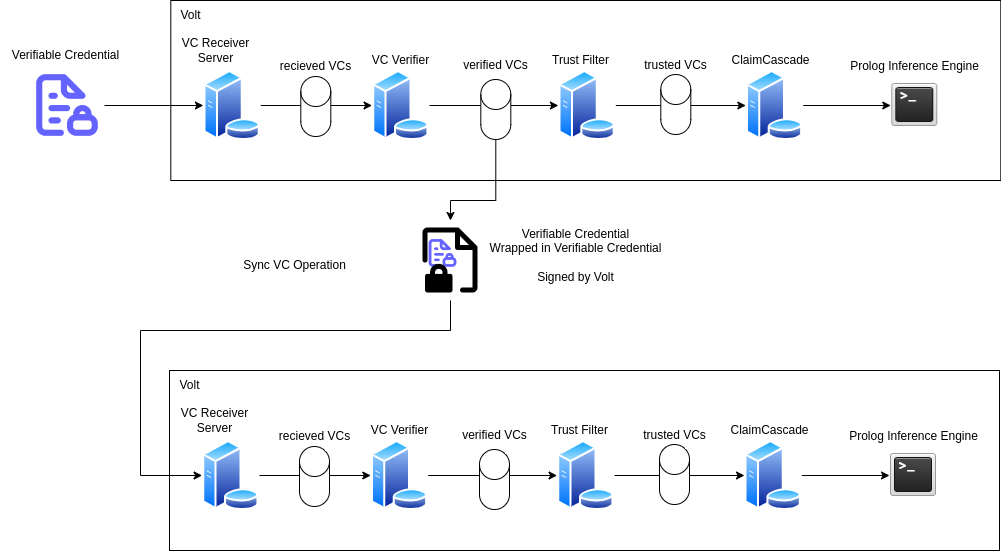

The diagram above was exported from draw.io. Its source (the exported page's mxGraphModel, read from the mxfile embedded in the PNG):
<mxGraphModel dx="994" dy="1053" grid="1" gridSize="10" guides="1" tooltips="1" connect="1" arrows="1" fold="1" page="1" pageScale="1" pageWidth="1169" pageHeight="827" math="0" shadow="0">
  <root>
    <mxCell id="0" />
    <mxCell id="1" parent="0" />
    <mxCell id="4dICmov_8O_Zzwirl0eU-22" value="" style="whiteSpace=wrap;html=1;" parent="1" vertex="1">
      <mxGeometry x="200.3" y="90" width="830" height="180" as="geometry" />
    </mxCell>
    <mxCell id="4dICmov_8O_Zzwirl0eU-5" value="VC Receiver&lt;div&gt;Server&lt;/div&gt;" style="text;html=1;align=center;verticalAlign=middle;resizable=0;points=[];autosize=1;strokeColor=none;fillColor=none;" parent="1" vertex="1">
      <mxGeometry x="200.3" y="120" width="90" height="40" as="geometry" />
    </mxCell>
    <mxCell id="4dICmov_8O_Zzwirl0eU-18" style="edgeStyle=orthogonalEdgeStyle;rounded=0;orthogonalLoop=1;jettySize=auto;html=1;exitX=1;exitY=0.5;exitDx=0;exitDy=0;entryX=0;entryY=0.5;entryDx=0;entryDy=0;" parent="1" source="4dICmov_8O_Zzwirl0eU-7" target="4dICmov_8O_Zzwirl0eU-11" edge="1">
      <mxGeometry relative="1" as="geometry" />
    </mxCell>
    <mxCell id="4dICmov_8O_Zzwirl0eU-7" value="" style="image;aspect=fixed;perimeter=ellipsePerimeter;html=1;align=center;shadow=0;dashed=0;spacingTop=3;image=img/lib/active_directory/database_server.svg;" parent="1" vertex="1">
      <mxGeometry x="232.9" y="160" width="57.4" height="70" as="geometry" />
    </mxCell>
    <mxCell id="4dICmov_8O_Zzwirl0eU-10" value="VC Verifier" style="text;html=1;align=center;verticalAlign=middle;resizable=0;points=[];autosize=1;strokeColor=none;fillColor=none;" parent="1" vertex="1">
      <mxGeometry x="390.3" y="135" width="80" height="30" as="geometry" />
    </mxCell>
    <mxCell id="4dICmov_8O_Zzwirl0eU-19" style="edgeStyle=orthogonalEdgeStyle;rounded=0;orthogonalLoop=1;jettySize=auto;html=1;exitX=1;exitY=0.5;exitDx=0;exitDy=0;entryX=0;entryY=0.5;entryDx=0;entryDy=0;" parent="1" source="4dICmov_8O_Zzwirl0eU-11" target="4dICmov_8O_Zzwirl0eU-13" edge="1">
      <mxGeometry relative="1" as="geometry" />
    </mxCell>
    <mxCell id="4dICmov_8O_Zzwirl0eU-11" value="" style="image;aspect=fixed;perimeter=ellipsePerimeter;html=1;align=center;shadow=0;dashed=0;spacingTop=3;image=img/lib/active_directory/database_server.svg;" parent="1" vertex="1">
      <mxGeometry x="401.6" y="160" width="57.4" height="70" as="geometry" />
    </mxCell>
    <mxCell id="4dICmov_8O_Zzwirl0eU-12" value="Trust Filter" style="text;html=1;align=center;verticalAlign=middle;resizable=0;points=[];autosize=1;strokeColor=none;fillColor=none;" parent="1" vertex="1">
      <mxGeometry x="570.3" y="135" width="80" height="30" as="geometry" />
    </mxCell>
    <mxCell id="4dICmov_8O_Zzwirl0eU-20" style="edgeStyle=orthogonalEdgeStyle;rounded=0;orthogonalLoop=1;jettySize=auto;html=1;exitX=1;exitY=0.5;exitDx=0;exitDy=0;entryX=0;entryY=0.5;entryDx=0;entryDy=0;" parent="1" source="4dICmov_8O_Zzwirl0eU-13" target="4dICmov_8O_Zzwirl0eU-14" edge="1">
      <mxGeometry relative="1" as="geometry" />
    </mxCell>
    <mxCell id="4dICmov_8O_Zzwirl0eU-13" value="" style="image;aspect=fixed;perimeter=ellipsePerimeter;html=1;align=center;shadow=0;dashed=0;spacingTop=3;image=img/lib/active_directory/database_server.svg;" parent="1" vertex="1">
      <mxGeometry x="587.9" y="160" width="57.4" height="70" as="geometry" />
    </mxCell>
    <mxCell id="4dICmov_8O_Zzwirl0eU-21" style="edgeStyle=orthogonalEdgeStyle;rounded=0;orthogonalLoop=1;jettySize=auto;html=1;exitX=1;exitY=0.5;exitDx=0;exitDy=0;entryX=0;entryY=0.5;entryDx=0;entryDy=0;" parent="1" source="4dICmov_8O_Zzwirl0eU-14" target="4dICmov_8O_Zzwirl0eU-16" edge="1">
      <mxGeometry relative="1" as="geometry" />
    </mxCell>
    <mxCell id="4dICmov_8O_Zzwirl0eU-14" value="" style="image;aspect=fixed;perimeter=ellipsePerimeter;html=1;align=center;shadow=0;dashed=0;spacingTop=3;image=img/lib/active_directory/database_server.svg;" parent="1" vertex="1">
      <mxGeometry x="775.3" y="160" width="57.4" height="70" as="geometry" />
    </mxCell>
    <mxCell id="4dICmov_8O_Zzwirl0eU-15" value="ClaimCascade" style="text;html=1;align=center;verticalAlign=middle;resizable=0;points=[];autosize=1;strokeColor=none;fillColor=none;" parent="1" vertex="1">
      <mxGeometry x="750.3" y="135" width="100" height="30" as="geometry" />
    </mxCell>
    <mxCell id="4dICmov_8O_Zzwirl0eU-16" value="" style="shape=image;html=1;verticalAlign=top;verticalLabelPosition=bottom;labelBackgroundColor=#ffffff;imageAspect=0;aspect=fixed;image=https://cdn2.iconfinder.com/data/icons/onebit/PNG/terminal_prompt.png" parent="1" vertex="1">
      <mxGeometry x="920.3" y="171" width="48" height="48" as="geometry" />
    </mxCell>
    <mxCell id="4dICmov_8O_Zzwirl0eU-17" value="Prolog Inference Engine" style="text;html=1;align=center;verticalAlign=middle;resizable=0;points=[];autosize=1;strokeColor=none;fillColor=none;" parent="1" vertex="1">
      <mxGeometry x="869.3" y="141" width="150" height="30" as="geometry" />
    </mxCell>
    <mxCell id="4dICmov_8O_Zzwirl0eU-23" value="Volt" style="text;html=1;align=center;verticalAlign=middle;resizable=0;points=[];autosize=1;strokeColor=none;fillColor=none;" parent="1" vertex="1">
      <mxGeometry x="200.3" y="90" width="40" height="30" as="geometry" />
    </mxCell>
    <mxCell id="4dICmov_8O_Zzwirl0eU-26" value="" style="group" parent="1" connectable="0" vertex="1">
      <mxGeometry x="440" y="310" width="80" height="130" as="geometry" />
    </mxCell>
    <mxCell id="4dICmov_8O_Zzwirl0eU-24" value="" style="shape=image;html=1;verticalAlign=top;verticalLabelPosition=bottom;labelBackgroundColor=#ffffff;imageAspect=0;aspect=fixed;image=https://cdn1.iconfinder.com/data/icons/unicons-line-vol-3/24/file-lock-alt-128.png" parent="4dICmov_8O_Zzwirl0eU-26" vertex="1">
      <mxGeometry x="15.866666666666674" y="16.25" width="33.333333333333336" height="33.333333333333336" as="geometry" />
    </mxCell>
    <mxCell id="4dICmov_8O_Zzwirl0eU-25" value="" style="shape=image;html=1;verticalAlign=top;verticalLabelPosition=bottom;labelBackgroundColor=#ffffff;imageAspect=0;aspect=fixed;image=https://cdn0.iconfinder.com/data/icons/phosphor-fill-vol-2/256/file-lock-fill-128.png" parent="4dICmov_8O_Zzwirl0eU-26" vertex="1">
      <mxGeometry width="80" height="80" as="geometry" />
    </mxCell>
    <mxCell id="4dICmov_8O_Zzwirl0eU-28" style="edgeStyle=orthogonalEdgeStyle;rounded=0;orthogonalLoop=1;jettySize=auto;html=1;exitX=0.5;exitY=1;exitDx=0;exitDy=0;exitPerimeter=0;entryX=0.5;entryY=0;entryDx=0;entryDy=0;" parent="1" source="4dICmov_8O_Zzwirl0eU-27" target="4dICmov_8O_Zzwirl0eU-25" edge="1">
      <mxGeometry relative="1" as="geometry">
        <Array as="points">
          <mxPoint x="525" y="290" />
          <mxPoint x="480" y="290" />
        </Array>
      </mxGeometry>
    </mxCell>
    <mxCell id="4dICmov_8O_Zzwirl0eU-27" value="" style="shape=cylinder3;whiteSpace=wrap;html=1;boundedLbl=1;backgroundOutline=1;size=15;" parent="1" vertex="1">
      <mxGeometry x="510.3" y="169" width="30" height="60" as="geometry" />
    </mxCell>
    <mxCell id="4dICmov_8O_Zzwirl0eU-48" value="Verifiable Credential&lt;div&gt;Wrapped in Verifiable Credential&lt;/div&gt;&lt;div&gt;&lt;br&gt;&lt;/div&gt;&lt;div&gt;Signed by Volt&lt;/div&gt;" style="text;html=1;align=center;verticalAlign=middle;resizable=0;points=[];autosize=1;strokeColor=none;fillColor=none;" parent="1" vertex="1">
      <mxGeometry x="505" y="310" width="200" height="70" as="geometry" />
    </mxCell>
    <mxCell id="4dICmov_8O_Zzwirl0eU-50" style="edgeStyle=orthogonalEdgeStyle;rounded=0;orthogonalLoop=1;jettySize=auto;html=1;exitX=1;exitY=0.5;exitDx=0;exitDy=0;" parent="1" source="4dICmov_8O_Zzwirl0eU-49" target="4dICmov_8O_Zzwirl0eU-7" edge="1">
      <mxGeometry relative="1" as="geometry" />
    </mxCell>
    <mxCell id="4dICmov_8O_Zzwirl0eU-49" value="" style="shape=image;html=1;verticalAlign=top;verticalLabelPosition=bottom;labelBackgroundColor=#ffffff;imageAspect=0;aspect=fixed;image=https://cdn1.iconfinder.com/data/icons/unicons-line-vol-3/24/file-lock-alt-128.png" parent="1" vertex="1">
      <mxGeometry x="60" y="158" width="74" height="74" as="geometry" />
    </mxCell>
    <mxCell id="4dICmov_8O_Zzwirl0eU-51" value="Verifiable Credential" style="text;html=1;align=center;verticalAlign=middle;resizable=0;points=[];autosize=1;strokeColor=none;fillColor=none;" parent="1" vertex="1">
      <mxGeometry x="30" y="130" width="130" height="30" as="geometry" />
    </mxCell>
    <mxCell id="4dICmov_8O_Zzwirl0eU-52" value="" style="shape=cylinder3;whiteSpace=wrap;html=1;boundedLbl=1;backgroundOutline=1;size=15;" parent="1" vertex="1">
      <mxGeometry x="330.3" y="166" width="30" height="60" as="geometry" />
    </mxCell>
    <mxCell id="4dICmov_8O_Zzwirl0eU-53" value="" style="shape=cylinder3;whiteSpace=wrap;html=1;boundedLbl=1;backgroundOutline=1;size=15;" parent="1" vertex="1">
      <mxGeometry x="690.3" y="164" width="30" height="60" as="geometry" />
    </mxCell>
    <mxCell id="4dICmov_8O_Zzwirl0eU-55" value="recieved VCs" style="text;html=1;align=center;verticalAlign=middle;resizable=0;points=[];autosize=1;strokeColor=none;fillColor=none;" parent="1" vertex="1">
      <mxGeometry x="300.3" y="141" width="90" height="30" as="geometry" />
    </mxCell>
    <mxCell id="4dICmov_8O_Zzwirl0eU-56" value="verified VCs" style="text;html=1;align=center;verticalAlign=middle;resizable=0;points=[];autosize=1;strokeColor=none;fillColor=none;" parent="1" vertex="1">
      <mxGeometry x="480.3" y="140" width="90" height="30" as="geometry" />
    </mxCell>
    <mxCell id="4dICmov_8O_Zzwirl0eU-57" value="trusted VCs" style="text;html=1;align=center;verticalAlign=middle;resizable=0;points=[];autosize=1;strokeColor=none;fillColor=none;" parent="1" vertex="1">
      <mxGeometry x="660.3" y="140" width="90" height="30" as="geometry" />
    </mxCell>
    <mxCell id="4dICmov_8O_Zzwirl0eU-58" value="" style="whiteSpace=wrap;html=1;" parent="1" vertex="1">
      <mxGeometry x="199" y="460" width="830" height="180" as="geometry" />
    </mxCell>
    <mxCell id="4dICmov_8O_Zzwirl0eU-59" value="VC Receiver&lt;div&gt;Server&lt;/div&gt;" style="text;html=1;align=center;verticalAlign=middle;resizable=0;points=[];autosize=1;strokeColor=none;fillColor=none;" parent="1" vertex="1">
      <mxGeometry x="199" y="490" width="90" height="40" as="geometry" />
    </mxCell>
    <mxCell id="4dICmov_8O_Zzwirl0eU-60" style="edgeStyle=orthogonalEdgeStyle;rounded=0;orthogonalLoop=1;jettySize=auto;html=1;exitX=1;exitY=0.5;exitDx=0;exitDy=0;entryX=0;entryY=0.5;entryDx=0;entryDy=0;" parent="1" source="4dICmov_8O_Zzwirl0eU-61" target="4dICmov_8O_Zzwirl0eU-64" edge="1">
      <mxGeometry relative="1" as="geometry" />
    </mxCell>
    <mxCell id="4dICmov_8O_Zzwirl0eU-61" value="" style="image;aspect=fixed;perimeter=ellipsePerimeter;html=1;align=center;shadow=0;dashed=0;spacingTop=3;image=img/lib/active_directory/database_server.svg;" parent="1" vertex="1">
      <mxGeometry x="231.60000000000002" y="530" width="57.4" height="70" as="geometry" />
    </mxCell>
    <mxCell id="4dICmov_8O_Zzwirl0eU-62" value="VC Verifier" style="text;html=1;align=center;verticalAlign=middle;resizable=0;points=[];autosize=1;strokeColor=none;fillColor=none;" parent="1" vertex="1">
      <mxGeometry x="389" y="505" width="80" height="30" as="geometry" />
    </mxCell>
    <mxCell id="4dICmov_8O_Zzwirl0eU-63" style="edgeStyle=orthogonalEdgeStyle;rounded=0;orthogonalLoop=1;jettySize=auto;html=1;exitX=1;exitY=0.5;exitDx=0;exitDy=0;entryX=0;entryY=0.5;entryDx=0;entryDy=0;" parent="1" source="4dICmov_8O_Zzwirl0eU-64" target="4dICmov_8O_Zzwirl0eU-67" edge="1">
      <mxGeometry relative="1" as="geometry" />
    </mxCell>
    <mxCell id="4dICmov_8O_Zzwirl0eU-64" value="" style="image;aspect=fixed;perimeter=ellipsePerimeter;html=1;align=center;shadow=0;dashed=0;spacingTop=3;image=img/lib/active_directory/database_server.svg;" parent="1" vertex="1">
      <mxGeometry x="400.3" y="530" width="57.4" height="70" as="geometry" />
    </mxCell>
    <mxCell id="4dICmov_8O_Zzwirl0eU-65" value="Trust Filter" style="text;html=1;align=center;verticalAlign=middle;resizable=0;points=[];autosize=1;strokeColor=none;fillColor=none;" parent="1" vertex="1">
      <mxGeometry x="569" y="505" width="80" height="30" as="geometry" />
    </mxCell>
    <mxCell id="4dICmov_8O_Zzwirl0eU-66" style="edgeStyle=orthogonalEdgeStyle;rounded=0;orthogonalLoop=1;jettySize=auto;html=1;exitX=1;exitY=0.5;exitDx=0;exitDy=0;entryX=0;entryY=0.5;entryDx=0;entryDy=0;" parent="1" source="4dICmov_8O_Zzwirl0eU-67" target="4dICmov_8O_Zzwirl0eU-69" edge="1">
      <mxGeometry relative="1" as="geometry" />
    </mxCell>
    <mxCell id="4dICmov_8O_Zzwirl0eU-67" value="" style="image;aspect=fixed;perimeter=ellipsePerimeter;html=1;align=center;shadow=0;dashed=0;spacingTop=3;image=img/lib/active_directory/database_server.svg;" parent="1" vertex="1">
      <mxGeometry x="586.6" y="530" width="57.4" height="70" as="geometry" />
    </mxCell>
    <mxCell id="4dICmov_8O_Zzwirl0eU-68" style="edgeStyle=orthogonalEdgeStyle;rounded=0;orthogonalLoop=1;jettySize=auto;html=1;exitX=1;exitY=0.5;exitDx=0;exitDy=0;entryX=0;entryY=0.5;entryDx=0;entryDy=0;" parent="1" source="4dICmov_8O_Zzwirl0eU-69" target="4dICmov_8O_Zzwirl0eU-71" edge="1">
      <mxGeometry relative="1" as="geometry" />
    </mxCell>
    <mxCell id="4dICmov_8O_Zzwirl0eU-69" value="" style="image;aspect=fixed;perimeter=ellipsePerimeter;html=1;align=center;shadow=0;dashed=0;spacingTop=3;image=img/lib/active_directory/database_server.svg;" parent="1" vertex="1">
      <mxGeometry x="774" y="530" width="57.4" height="70" as="geometry" />
    </mxCell>
    <mxCell id="4dICmov_8O_Zzwirl0eU-70" value="ClaimCascade" style="text;html=1;align=center;verticalAlign=middle;resizable=0;points=[];autosize=1;strokeColor=none;fillColor=none;" parent="1" vertex="1">
      <mxGeometry x="749" y="505" width="100" height="30" as="geometry" />
    </mxCell>
    <mxCell id="4dICmov_8O_Zzwirl0eU-71" value="" style="shape=image;html=1;verticalAlign=top;verticalLabelPosition=bottom;labelBackgroundColor=#ffffff;imageAspect=0;aspect=fixed;image=https://cdn2.iconfinder.com/data/icons/onebit/PNG/terminal_prompt.png" parent="1" vertex="1">
      <mxGeometry x="919" y="541" width="48" height="48" as="geometry" />
    </mxCell>
    <mxCell id="4dICmov_8O_Zzwirl0eU-72" value="Prolog Inference Engine" style="text;html=1;align=center;verticalAlign=middle;resizable=0;points=[];autosize=1;strokeColor=none;fillColor=none;" parent="1" vertex="1">
      <mxGeometry x="868" y="511" width="150" height="30" as="geometry" />
    </mxCell>
    <mxCell id="4dICmov_8O_Zzwirl0eU-73" value="Volt" style="text;html=1;align=center;verticalAlign=middle;resizable=0;points=[];autosize=1;strokeColor=none;fillColor=none;" parent="1" vertex="1">
      <mxGeometry x="199" y="460" width="40" height="30" as="geometry" />
    </mxCell>
    <mxCell id="4dICmov_8O_Zzwirl0eU-74" value="" style="shape=cylinder3;whiteSpace=wrap;html=1;boundedLbl=1;backgroundOutline=1;size=15;" parent="1" vertex="1">
      <mxGeometry x="509" y="539" width="30" height="60" as="geometry" />
    </mxCell>
    <mxCell id="4dICmov_8O_Zzwirl0eU-75" value="" style="shape=cylinder3;whiteSpace=wrap;html=1;boundedLbl=1;backgroundOutline=1;size=15;" parent="1" vertex="1">
      <mxGeometry x="329" y="536" width="30" height="60" as="geometry" />
    </mxCell>
    <mxCell id="4dICmov_8O_Zzwirl0eU-76" value="" style="shape=cylinder3;whiteSpace=wrap;html=1;boundedLbl=1;backgroundOutline=1;size=15;" parent="1" vertex="1">
      <mxGeometry x="689" y="534" width="30" height="60" as="geometry" />
    </mxCell>
    <mxCell id="4dICmov_8O_Zzwirl0eU-77" value="recieved VCs" style="text;html=1;align=center;verticalAlign=middle;resizable=0;points=[];autosize=1;strokeColor=none;fillColor=none;" parent="1" vertex="1">
      <mxGeometry x="299" y="511" width="90" height="30" as="geometry" />
    </mxCell>
    <mxCell id="4dICmov_8O_Zzwirl0eU-78" value="verified VCs" style="text;html=1;align=center;verticalAlign=middle;resizable=0;points=[];autosize=1;strokeColor=none;fillColor=none;" parent="1" vertex="1">
      <mxGeometry x="479" y="510" width="90" height="30" as="geometry" />
    </mxCell>
    <mxCell id="4dICmov_8O_Zzwirl0eU-79" value="trusted VCs" style="text;html=1;align=center;verticalAlign=middle;resizable=0;points=[];autosize=1;strokeColor=none;fillColor=none;" parent="1" vertex="1">
      <mxGeometry x="659" y="510" width="90" height="30" as="geometry" />
    </mxCell>
    <mxCell id="4dICmov_8O_Zzwirl0eU-30" style="edgeStyle=orthogonalEdgeStyle;rounded=0;orthogonalLoop=1;jettySize=auto;html=1;exitX=0.5;exitY=1;exitDx=0;exitDy=0;entryX=0;entryY=0.5;entryDx=0;entryDy=0;" parent="1" source="4dICmov_8O_Zzwirl0eU-25" target="4dICmov_8O_Zzwirl0eU-61" edge="1">
      <mxGeometry relative="1" as="geometry">
        <mxPoint x="262.60000000002265" y="555" as="targetPoint" />
        <Array as="points">
          <mxPoint x="480" y="420" />
          <mxPoint x="170" y="420" />
          <mxPoint x="170" y="565" />
        </Array>
      </mxGeometry>
    </mxCell>
    <mxCell id="4dICmov_8O_Zzwirl0eU-80" value="Sync VC Operation" style="text;html=1;align=center;verticalAlign=middle;resizable=0;points=[];autosize=1;strokeColor=none;fillColor=none;" parent="1" vertex="1">
      <mxGeometry x="259" y="340" width="130" height="30" as="geometry" />
    </mxCell>
  </root>
</mxGraphModel>